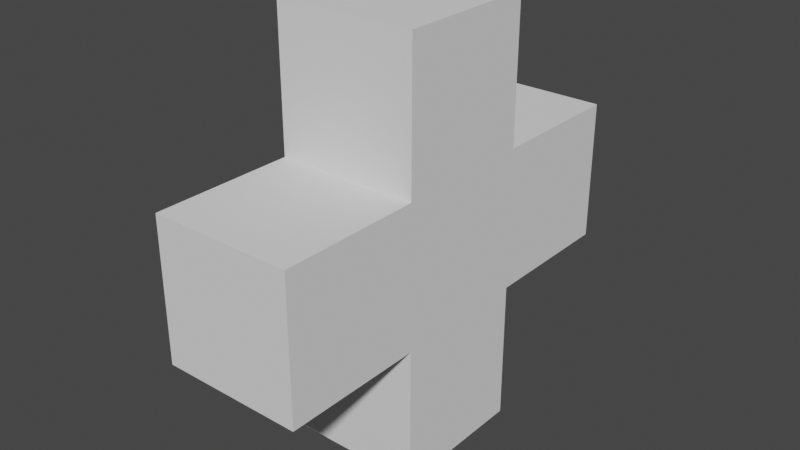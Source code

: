 # Source: cross.blend  (saved by Blender 2.92.15; exported with 4.5.12 LTS)
import bpy
from mathutils import Matrix  # noqa: F401  (used for matrix-valued properties, if any)

bpy.ops.wm.read_factory_settings(use_empty=True)
scene = bpy.context.scene
scene.name = 'Scene'

# ---- collections
col_collection = bpy.data.collections.new('Collection'); scene.collection.children.link(col_collection)

# ---- world
world_world = bpy.data.worlds.new('World'); scene.world = world_world
world_world.use_nodes = True; world_world.node_tree.nodes.clear()
_N = world_world.node_tree.nodes; _L = world_world.node_tree.links
n0 = _N.new('ShaderNodeOutputWorld'); n0.name = 'World Output'; n0.location = (300, 300)
n1 = _N.new('ShaderNodeBackground'); n1.name = 'Background'; n1.location = (10, 300)
n1.inputs[0].default_value = (0.05088, 0.05088, 0.05088, 1.0)
_L.new(n1.outputs[0], n0.inputs[0])
n0.is_active_output = True
world_world.color = (0.05088, 0.05088, 0.05088)
world_world.use_sun_shadow = False
world_world.sun_shadow_jitter_overblur = 0.0

# ---- meshes
me_grid = bpy.data.meshes.new('Grid')
me_grid.from_pydata([(-0.025, -0.075, -0.025), (0.025, -0.075, -0.025), (-0.075, -0.025, -0.025), (-0.025, -0.025, -0.025), (0.025, -0.025, -0.025), (0.075, -0.025, -0.025), (-0.075, 0.025, -0.025), (-0.025, 0.025, -0.025), (0.025, 0.025, -0.025), (0.075, 0.025, -0.025), (-0.025, 0.075, -0.025), (0.025, 0.075, -0.025), (-0.025, -0.075, 0.025), (-0.025, -0.025, 0.025), (-0.075, -0.025, 0.025), (0.025, -0.075, 0.025), (0.025, -0.025, 0.025), (0.075, -0.025, 0.025), (-0.075, 0.025, 0.025), (-0.025, 0.025, 0.025), (0.025, 0.025, 0.025), (0.075, 0.025, 0.025), (-0.025, 0.075, 0.025), (0.025, 0.075, 0.025)], [], [(0, 3, 4, 1), (2, 6, 7, 3), (3, 7, 8, 4), (4, 8, 9, 5), (7, 10, 11, 8), (12, 15, 16, 13), (14, 13, 19, 18), (13, 16, 20, 19), (16, 17, 21, 20), (19, 20, 23, 22), (3, 0, 12, 13), (8, 11, 23, 20), (5, 9, 21, 17), (2, 3, 13, 14), (7, 6, 18, 19), (11, 10, 22, 23), (4, 5, 17, 16), (9, 8, 20, 21), (0, 1, 15, 12), (6, 2, 14, 18), (10, 7, 19, 22), (1, 4, 16, 15)])
_uv = me_grid.uv_layers.new(name='UVMap')
_uv.uv.foreach_set('vector', [0.3333, 0.0, 0.3333, 0.3333, 0.6667, 0.3333, 0.6667, 0.0, 0.0, 0.3333, 0.0, 0.6667, 0.3333, 0.6667, 0.3333, 0.3333, 0.3333, 0.3333, 0.3333, 0.6667, 0.6667, 0.6667, 0.6667, 0.3333, 0.6667, 0.3333, 0.6667, 0.6667, 1.0, 0.6667, 1.0, 0.3333, 0.3333, 0.6667, 0.3333, 1.0, 0.6667, 1.0, 0.6667, 0.6667, 0.3333, 0.0, 0.6667, 0.0, 0.6667, 0.3333, 0.3333, 0.3333, 0.0, 0.3333, 0.3333, 0.3333, 0.3333, 0.6667, 0.0, 0.6667, 0.3333, 0.3333, 0.6667, 0.3333, 0.6667, 0.6667, 0.3333, 0.6667, 0.6667, 0.3333, 1.0, 0.3333, 1.0, 0.6667, 0.6667, 0.6667, 0.3333, 0.6667, 0.6667, 0.6667, 0.6667, 1.0, 0.3333, 1.0, 0.3333, 0.3333, 0.3333, 0.0, 0.3333, 0.0, 0.3333, 0.3333, 0.6667, 0.6667, 0.6667, 1.0, 0.6667, 1.0, 0.6667, 0.6667, 1.0, 0.3333, 1.0, 0.6667, 1.0, 0.6667, 1.0, 0.3333, 0.0, 0.3333, 0.3333, 0.3333, 0.3333, 0.3333, 0.0, 0.3333, 0.3333, 0.6667, 0.0, 0.6667, 0.0, 0.6667, 0.3333, 0.6667, 0.6667, 1.0, 0.3333, 1.0, 0.3333, 1.0, 0.6667, 1.0, 0.6667, 0.3333, 1.0, 0.3333, 1.0, 0.3333, 0.6667, 0.3333, 1.0, 0.6667, 0.6667, 0.6667, 0.6667, 0.6667, 1.0, 0.6667, 0.3333, 0.0, 0.6667, 0.0, 0.6667, 0.0, 0.3333, 0.0, 0.0, 0.6667, 0.0, 0.3333, 0.0, 0.3333, 0.0, 0.6667, 0.3333, 1.0, 0.3333, 0.6667, 0.3333, 0.6667, 0.3333, 1.0, 0.6667, 0.0, 0.6667, 0.3333, 0.6667, 0.3333, 0.6667, 0.0])
me_grid.use_remesh_fix_poles = True
me_grid.use_remesh_preserve_attributes = False
me_grid.use_mirror_vertex_groups = False
me_grid.update()

# ---- objects
ob_cross = bpy.data.objects.new('cross', me_grid)

# ---- transforms, parenting, visibility, modifiers, constraints
ob_cross.location = (0.0, 0.0, 0.0)
ob_cross.rotation_euler = (0.0, 1.571, 0.0)
ob_cross.lineart.crease_threshold = 0.0

# ---- collection membership
col_collection.objects.link(ob_cross)

# ---- scene / render settings (as saved in the file)
scene.frame_start = 1; scene.frame_end = 250; scene.frame_set(1)
scene.render.engine = 'BLENDER_EEVEE_NEXT'
scene.cycles.use_denoising = False
scene.cycles.samples = 128
scene.cycles.sampling_pattern = 'TABULATED_SOBOL'
scene.cycles.use_adaptive_sampling = False
scene.cycles.use_light_tree = False
scene.view_settings.view_transform = 'Filmic'
bpy.context.view_layer.update()

# ---- added for rendering (the .blend has no active camera and no usable light): camera, sun
cam_auto = bpy.data.cameras.new('AutoCamera')
cam_auto.lens = 50.0
cam_auto.sensor_width = 36.0
cam_auto.clip_end = 1000.0
ob_auto_camera = bpy.data.objects.new('AutoCamera', cam_auto)
scene.collection.objects.link(ob_auto_camera)
ob_auto_camera.location = (0.201648, -0.241978, 0.161318)
ob_auto_camera.rotation_euler = (1.09748, -7.21219e-08, 0.694738)
scene.camera = ob_auto_camera
light_auto_sun = bpy.data.lights.new('AutoSun', 'SUN')
light_auto_sun.energy = 3.0
light_auto_sun.angle = 0.0523599
ob_auto_sun = bpy.data.objects.new('AutoSun', light_auto_sun)
scene.collection.objects.link(ob_auto_sun)
ob_auto_sun.rotation_euler = (0.872665, 0.174533, 0.523599)
bpy.context.view_layer.update()
